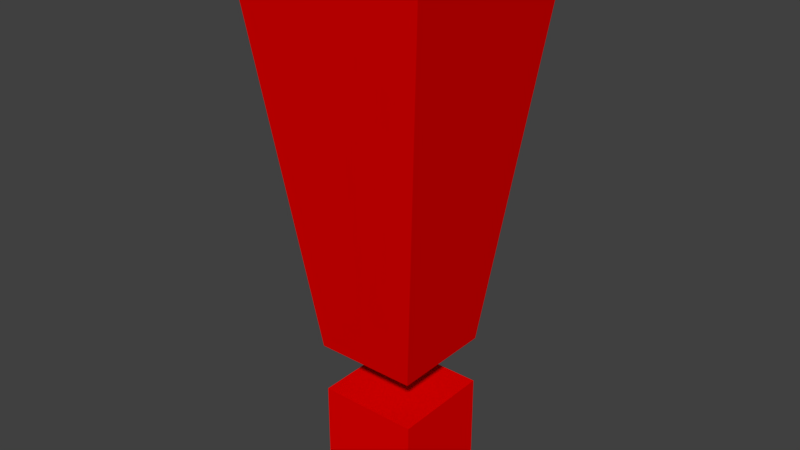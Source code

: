 # Source: alert.blend  (saved by Blender 2.79.0; exported with 4.5.12 LTS)
import bpy
from mathutils import Matrix  # noqa: F401  (used for matrix-valued properties, if any)

bpy.ops.wm.read_factory_settings(use_empty=True)
scene = bpy.context.scene
scene.name = 'Scene'

# ---- collections
col_collection_1 = bpy.data.collections.new('Collection 1'); scene.collection.children.link(col_collection_1)

# ---- materials (node trees are filled in below, after node groups)
mat_material = bpy.data.materials.new('Material')
mat_material.alpha_threshold = 0.0
mat_material.use_transparent_shadow = False
mat_material.diffuse_color = (0.8, 0.0, 0.0, 1.0)
mat_material.roughness = 0.5
mat_material.line_color = (0.0, 0.0, 0.0, 1.0)

# ---- material node trees

# ---- world
world_world = bpy.data.worlds.new('World'); scene.world = world_world
world_world.color = (0.05088, 0.05088, 0.05088)
world_world.use_sun_shadow = False
world_world.sun_shadow_jitter_overblur = 0.0
world_world.cycles.sampling_method = 'MANUAL'

# ---- meshes
me_cube = bpy.data.meshes.new('Cube')
me_cube.from_pydata([(-0.005876, 0.2541, 0.7579), (0.2504, -0.2585, 0.7579), (-0.005877, -0.5022, 2.758), (-0.005876, -0.2585, 0.7579), (0.4941, -0.002218, 2.758), (0.4941, -0.5022, 2.758), (-0.005876, -0.002218, 0.7579), (0.2504, -0.002218, 0.7579), (0.2504, 0.2541, 0.7579), (-0.005877, 0.4978, 2.758), (0.4941, 0.4978, 2.758), (-0.005877, -0.002218, 2.758), (-0.2622, -0.002218, 0.7579), (-0.5059, -0.002218, 2.758), (-0.2622, -0.2585, 0.7579), (-0.5059, -0.5022, 2.758), (-0.5059, 0.4978, 2.758), (-0.2622, 0.2541, 0.7579), (-0.2513, -0.2513, 0.01077), (-0.2513, -0.2513, 0.5134), (-0.2513, 0.2513, 0.01077), (-0.2513, 0.2513, 0.5134), (0.2513, -0.2513, 0.01077), (0.2513, -0.2513, 0.5134), (0.2513, 0.2513, 0.01077), (0.2513, 0.2513, 0.5134)], [], [(18, 19, 21, 20), (17, 16, 9, 0), (7, 4, 5, 1), (10, 9, 11, 4), (8, 7, 6, 0), (1, 5, 2, 3), (4, 11, 2, 5), (8, 10, 4, 7), (7, 1, 3, 6), (0, 9, 10, 8), (17, 12, 14, 15, 13, 16), (9, 16, 13, 11), (0, 6, 12, 17), (3, 2, 15, 14), (11, 13, 15, 2), (6, 3, 14, 12), (20, 21, 25, 24), (24, 25, 23, 22), (22, 23, 19, 18), (20, 24, 22, 18), (25, 21, 19, 23)])
me_cube.materials.append(mat_material)
me_cube.use_remesh_preserve_volume = False
me_cube.use_remesh_preserve_attributes = False
me_cube.use_mirror_vertex_groups = False
me_cube.update()

# ---- objects
ob_cube = bpy.data.objects.new('Cube', me_cube)

# ---- transforms, parenting, visibility, modifiers, constraints
ob_cube.location = (0.0, 0.0, 0.0)
ob_cube.lock_rotations_4d = False
ob_cube.empty_display_type = 'ARROWS'
ob_cube.lineart.crease_threshold = 0.0

# ---- collection membership
col_collection_1.objects.link(ob_cube)

# ---- scene / render settings (as saved in the file)
scene.frame_start = 1; scene.frame_end = 250; scene.frame_set(1)
scene.render.engine = 'BLENDER_EEVEE_NEXT'
scene.render.resolution_percentage = 50
scene.render.dither_intensity = 0.0
scene.cycles.use_denoising = False
scene.cycles.samples = 128
scene.cycles.sampling_pattern = 'TABULATED_SOBOL'
scene.cycles.use_adaptive_sampling = False
scene.cycles.use_light_tree = False
scene.cycles.blur_glossy = 0.0
scene.cycles.sample_clamp_indirect = 0.0
scene.view_settings.view_transform = 'Standard'
bpy.context.view_layer.update()

# ---- added for rendering (the .blend has no active camera and no usable light): camera, sun
cam_auto = bpy.data.cameras.new('AutoCamera')
cam_auto.lens = 50.0
cam_auto.sensor_width = 36.0
cam_auto.clip_end = 1000.0
ob_auto_camera = bpy.data.objects.new('AutoCamera', cam_auto)
scene.collection.objects.link(ob_auto_camera)
ob_auto_camera.location = (2.85287, -3.43272, 3.67134)
ob_auto_camera.rotation_euler = (1.09748, -7.21219e-08, 0.694738)
scene.camera = ob_auto_camera
light_auto_sun = bpy.data.lights.new('AutoSun', 'SUN')
light_auto_sun.energy = 3.0
light_auto_sun.angle = 0.0523599
ob_auto_sun = bpy.data.objects.new('AutoSun', light_auto_sun)
scene.collection.objects.link(ob_auto_sun)
ob_auto_sun.rotation_euler = (0.872665, 0.174533, 0.523599)
bpy.context.view_layer.update()
